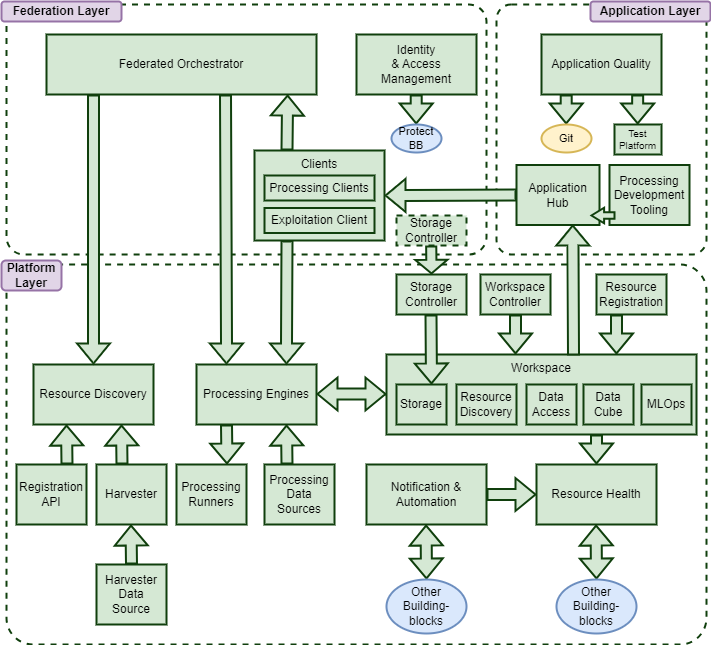

The diagram above was exported from draw.io. Its source (the exported page's mxGraphModel, read from the mxfile embedded in the PNG):
<mxGraphModel dx="1418" dy="828" grid="1" gridSize="10" guides="1" tooltips="1" connect="1" arrows="1" fold="1" page="1" pageScale="1" pageWidth="827" pageHeight="1169" math="0" shadow="0">
  <root>
    <mxCell id="0" />
    <mxCell id="1" parent="0" />
    <mxCell id="pEY-IBWK538Od406CIlW-2" value="" style="rounded=1;whiteSpace=wrap;html=1;dashed=1;arcSize=7;fillColor=none;strokeColor=#103F0D;strokeWidth=2;" parent="1" vertex="1">
      <mxGeometry x="570" y="10" width="210" height="250" as="geometry" />
    </mxCell>
    <mxCell id="41UqEuyYFiLGr1CMNN7P-12" value="" style="rounded=1;whiteSpace=wrap;html=1;dashed=1;arcSize=7;fillColor=none;strokeColor=#103F0D;strokeWidth=2;" parent="1" vertex="1">
      <mxGeometry x="80" y="270" width="700" height="380" as="geometry" />
    </mxCell>
    <mxCell id="41UqEuyYFiLGr1CMNN7P-10" value="" style="rounded=1;whiteSpace=wrap;html=1;dashed=1;arcSize=7;fillColor=none;strokeColor=#103F0D;strokeWidth=2;" parent="1" vertex="1">
      <mxGeometry x="80" y="10" width="480" height="250" as="geometry" />
    </mxCell>
    <mxCell id="SDGBenEjmJP-RWVTAdQ7-20" value="" style="edgeStyle=orthogonalEdgeStyle;rounded=0;orthogonalLoop=1;jettySize=auto;html=1;fillColor=#d5e8d4;strokeColor=#103F0D;strokeWidth=2;" parent="1" source="YpO5zoELYHNjV06biqr6-11" target="pfLBObasiOWokteoV6hd-2" edge="1">
      <mxGeometry relative="1" as="geometry" />
    </mxCell>
    <mxCell id="YpO5zoELYHNjV06biqr6-11" value="Workspace" style="rounded=0;whiteSpace=wrap;html=1;verticalAlign=top;fillColor=#d5e8d4;strokeColor=#103F0D;strokeWidth=2;" parent="1" vertex="1">
      <mxGeometry x="460" y="360" width="310" height="80" as="geometry" />
    </mxCell>
    <mxCell id="pfLBObasiOWokteoV6hd-1" value="Federated Orchestrator" style="rounded=0;whiteSpace=wrap;html=1;fillColor=#d5e8d4;strokeColor=#103F0D;strokeWidth=2;" parent="1" vertex="1">
      <mxGeometry x="120" y="40" width="270" height="60" as="geometry" />
    </mxCell>
    <mxCell id="pfLBObasiOWokteoV6hd-2" value="Processing Engines" style="rounded=0;whiteSpace=wrap;html=1;fillColor=#d5e8d4;strokeColor=#103F0D;strokeWidth=2;" parent="1" vertex="1">
      <mxGeometry x="270" y="370" width="120" height="60" as="geometry" />
    </mxCell>
    <mxCell id="pfLBObasiOWokteoV6hd-3" value="Processing Runners" style="rounded=0;whiteSpace=wrap;html=1;fillColor=#d5e8d4;strokeColor=#103F0D;strokeWidth=2;" parent="1" vertex="1">
      <mxGeometry x="250" y="470" width="70" height="60" as="geometry" />
    </mxCell>
    <mxCell id="YpO5zoELYHNjV06biqr6-9" value="Workspace&lt;br&gt;Controller" style="rounded=0;whiteSpace=wrap;html=1;fillColor=#d5e8d4;strokeColor=#103F0D;strokeWidth=2;" parent="1" vertex="1">
      <mxGeometry x="554" y="280" width="70" height="40" as="geometry" />
    </mxCell>
    <mxCell id="YpO5zoELYHNjV06biqr6-10" value="Storage Controller" style="rounded=0;whiteSpace=wrap;html=1;fillColor=#d5e8d4;strokeColor=#103F0D;strokeWidth=2;" parent="1" vertex="1">
      <mxGeometry x="470" y="280" width="70" height="40" as="geometry" />
    </mxCell>
    <mxCell id="SDGBenEjmJP-RWVTAdQ7-2" value="" style="shape=flexArrow;endArrow=classic;html=1;rounded=0;entryX=0;entryY=0.5;entryDx=0;entryDy=0;exitX=1;exitY=0.5;exitDx=0;exitDy=0;fillColor=#d5e8d4;strokeColor=#103F0D;startArrow=block;strokeWidth=2;" parent="1" edge="1">
      <mxGeometry width="50" height="50" relative="1" as="geometry">
        <mxPoint x="390" y="399.5" as="sourcePoint" />
        <mxPoint x="460" y="399.5" as="targetPoint" />
      </mxGeometry>
    </mxCell>
    <mxCell id="SDGBenEjmJP-RWVTAdQ7-3" value="" style="shape=flexArrow;endArrow=classic;html=1;rounded=0;entryX=0.25;entryY=0;entryDx=0;entryDy=0;exitX=0.663;exitY=1;exitDx=0;exitDy=0;fillColor=#d5e8d4;strokeColor=#103F0D;strokeWidth=2;exitPerimeter=0;" parent="1" source="pfLBObasiOWokteoV6hd-1" target="pfLBObasiOWokteoV6hd-2" edge="1">
      <mxGeometry width="50" height="50" relative="1" as="geometry">
        <mxPoint x="140" y="389" as="sourcePoint" />
        <mxPoint x="210" y="389" as="targetPoint" />
      </mxGeometry>
    </mxCell>
    <mxCell id="SDGBenEjmJP-RWVTAdQ7-6" value="Application Hub" style="rounded=0;whiteSpace=wrap;html=1;fillColor=#d5e8d4;strokeColor=#103F0D;strokeWidth=2;" parent="1" vertex="1">
      <mxGeometry x="590" y="170.5" width="83" height="60" as="geometry" />
    </mxCell>
    <mxCell id="SDGBenEjmJP-RWVTAdQ7-9" value="" style="shape=flexArrow;endArrow=classic;html=1;rounded=0;entryX=0.75;entryY=0;entryDx=0;entryDy=0;fillColor=#d5e8d4;strokeColor=#103F0D;exitX=0.25;exitY=1;exitDx=0;exitDy=0;strokeWidth=2;" parent="1" source="41UqEuyYFiLGr1CMNN7P-5" target="pfLBObasiOWokteoV6hd-2" edge="1">
      <mxGeometry width="50" height="50" relative="1" as="geometry">
        <mxPoint x="360" y="270" as="sourcePoint" />
        <mxPoint x="360" y="220" as="targetPoint" />
      </mxGeometry>
    </mxCell>
    <mxCell id="SDGBenEjmJP-RWVTAdQ7-10" value="Storage" style="rounded=0;whiteSpace=wrap;html=1;fillColor=#d5e8d4;strokeColor=#103F0D;strokeWidth=2;" parent="1" vertex="1">
      <mxGeometry x="470" y="390" width="50" height="40" as="geometry" />
    </mxCell>
    <mxCell id="SDGBenEjmJP-RWVTAdQ7-11" value="Resource Discovery" style="rounded=0;whiteSpace=wrap;html=1;fillColor=#d5e8d4;strokeColor=#103F0D;strokeWidth=2;" parent="1" vertex="1">
      <mxGeometry x="530" y="390" width="60" height="40" as="geometry" />
    </mxCell>
    <mxCell id="SDGBenEjmJP-RWVTAdQ7-12" value="Data Access" style="rounded=0;whiteSpace=wrap;html=1;fillColor=#d5e8d4;strokeColor=#103F0D;strokeWidth=2;" parent="1" vertex="1">
      <mxGeometry x="600" y="390" width="50" height="40" as="geometry" />
    </mxCell>
    <mxCell id="SDGBenEjmJP-RWVTAdQ7-14" value="" style="shape=flexArrow;endArrow=classic;html=1;rounded=0;exitX=0.5;exitY=1;exitDx=0;exitDy=0;fillColor=#d5e8d4;strokeColor=#103F0D;strokeWidth=2;" parent="1" source="YpO5zoELYHNjV06biqr6-9" edge="1">
      <mxGeometry width="50" height="50" relative="1" as="geometry">
        <mxPoint x="580" y="270" as="sourcePoint" />
        <mxPoint x="589" y="360" as="targetPoint" />
      </mxGeometry>
    </mxCell>
    <mxCell id="SDGBenEjmJP-RWVTAdQ7-18" value="" style="shape=flexArrow;endArrow=classic;html=1;rounded=0;entryX=0.678;entryY=0.992;entryDx=0;entryDy=0;fillColor=#d5e8d4;strokeColor=#103F0D;strokeWidth=2;exitX=0.603;exitY=0.013;exitDx=0;exitDy=0;exitPerimeter=0;entryPerimeter=0;" parent="1" source="YpO5zoELYHNjV06biqr6-11" target="SDGBenEjmJP-RWVTAdQ7-6" edge="1">
      <mxGeometry width="50" height="50" relative="1" as="geometry">
        <mxPoint x="650" y="360" as="sourcePoint" />
        <mxPoint x="710.5" y="150" as="targetPoint" />
      </mxGeometry>
    </mxCell>
    <mxCell id="SDGBenEjmJP-RWVTAdQ7-19" value="" style="shape=flexArrow;endArrow=classic;html=1;rounded=0;exitX=0;exitY=0.5;exitDx=0;exitDy=0;fillColor=#d5e8d4;strokeColor=#103F0D;entryX=1;entryY=0.5;entryDx=0;entryDy=0;strokeWidth=2;" parent="1" source="SDGBenEjmJP-RWVTAdQ7-6" target="41UqEuyYFiLGr1CMNN7P-5" edge="1">
      <mxGeometry width="50" height="50" relative="1" as="geometry">
        <mxPoint x="434" y="219" as="sourcePoint" />
        <mxPoint x="510" y="180" as="targetPoint" />
      </mxGeometry>
    </mxCell>
    <mxCell id="SDGBenEjmJP-RWVTAdQ7-17" value="" style="shape=flexArrow;endArrow=classic;html=1;rounded=0;entryX=0.5;entryY=0;entryDx=0;entryDy=0;exitX=0.5;exitY=1;exitDx=0;exitDy=0;fillColor=#d5e8d4;strokeColor=#103F0D;strokeWidth=2;" parent="1" edge="1">
      <mxGeometry width="50" height="50" relative="1" as="geometry">
        <mxPoint x="504.5" y="320" as="sourcePoint" />
        <mxPoint x="505" y="390" as="targetPoint" />
      </mxGeometry>
    </mxCell>
    <mxCell id="C3tpas_1Z_SYkSOXEXl2-1" value="Application Quality" style="rounded=0;whiteSpace=wrap;html=1;fillColor=#d5e8d4;strokeColor=#103F0D;strokeWidth=2;" parent="1" vertex="1">
      <mxGeometry x="615" y="40" width="120" height="60" as="geometry" />
    </mxCell>
    <mxCell id="C3tpas_1Z_SYkSOXEXl2-2" value="Resource Discovery" style="rounded=0;whiteSpace=wrap;html=1;fillColor=#d5e8d4;strokeColor=#103F0D;strokeWidth=2;" parent="1" vertex="1">
      <mxGeometry x="107" y="370" width="120" height="60" as="geometry" />
    </mxCell>
    <mxCell id="C3tpas_1Z_SYkSOXEXl2-4" value="Resource Health" style="rounded=0;whiteSpace=wrap;html=1;fillColor=#d5e8d4;strokeColor=#103F0D;strokeWidth=2;" parent="1" vertex="1">
      <mxGeometry x="610" y="470" width="120" height="60" as="geometry" />
    </mxCell>
    <mxCell id="C3tpas_1Z_SYkSOXEXl2-5" value="Notification &amp;amp; Automation" style="rounded=0;whiteSpace=wrap;html=1;fillColor=#d5e8d4;strokeColor=#103F0D;strokeWidth=2;" parent="1" vertex="1">
      <mxGeometry x="440" y="470" width="120" height="60" as="geometry" />
    </mxCell>
    <mxCell id="41UqEuyYFiLGr1CMNN7P-2" value="" style="shape=flexArrow;endArrow=classic;html=1;rounded=0;entryX=0.893;entryY=1;entryDx=0;entryDy=0;fillColor=#d5e8d4;strokeColor=#103F0D;exitX=0.25;exitY=0;exitDx=0;exitDy=0;strokeWidth=2;entryPerimeter=0;" parent="1" source="41UqEuyYFiLGr1CMNN7P-5" target="pfLBObasiOWokteoV6hd-1" edge="1">
      <mxGeometry width="50" height="50" relative="1" as="geometry">
        <mxPoint x="360" y="149" as="sourcePoint" />
        <mxPoint x="370" y="340" as="targetPoint" />
      </mxGeometry>
    </mxCell>
    <mxCell id="41UqEuyYFiLGr1CMNN7P-3" value="Resource Registration" style="rounded=0;whiteSpace=wrap;html=1;fillColor=#d5e8d4;strokeColor=#103F0D;strokeWidth=2;" parent="1" vertex="1">
      <mxGeometry x="670" y="280" width="70" height="40" as="geometry" />
    </mxCell>
    <mxCell id="41UqEuyYFiLGr1CMNN7P-4" value="" style="shape=flexArrow;endArrow=classic;html=1;rounded=0;entryX=0.5;entryY=0;entryDx=0;entryDy=0;exitX=0.5;exitY=1;exitDx=0;exitDy=0;fillColor=#d5e8d4;strokeColor=#103F0D;strokeWidth=2;" parent="1" edge="1">
      <mxGeometry width="50" height="50" relative="1" as="geometry">
        <mxPoint x="690" y="320" as="sourcePoint" />
        <mxPoint x="690" y="360" as="targetPoint" />
      </mxGeometry>
    </mxCell>
    <mxCell id="41UqEuyYFiLGr1CMNN7P-5" value="Clients" style="rounded=0;whiteSpace=wrap;html=1;verticalAlign=top;fillColor=#d5e8d4;strokeColor=#103F0D;strokeWidth=2;" parent="1" vertex="1">
      <mxGeometry x="328" y="156" width="130" height="90" as="geometry" />
    </mxCell>
    <mxCell id="41UqEuyYFiLGr1CMNN7P-7" value="Processing Clients" style="rounded=0;whiteSpace=wrap;html=1;fillColor=#d5e8d4;strokeColor=#103F0D;strokeWidth=2;" parent="1" vertex="1">
      <mxGeometry x="338" y="181" width="110" height="25" as="geometry" />
    </mxCell>
    <mxCell id="41UqEuyYFiLGr1CMNN7P-8" value="Exploitation Client" style="rounded=0;whiteSpace=wrap;html=1;fillColor=#d5e8d4;strokeColor=#103F0D;strokeWidth=2;" parent="1" vertex="1">
      <mxGeometry x="338" y="213.5" width="110" height="25" as="geometry" />
    </mxCell>
    <mxCell id="41UqEuyYFiLGr1CMNN7P-9" value="Identity&lt;br&gt;&amp;amp; Access&lt;br&gt;Management" style="rounded=0;whiteSpace=wrap;html=1;fillColor=#d5e8d4;strokeColor=#103F0D;strokeWidth=2;" parent="1" vertex="1">
      <mxGeometry x="430" y="40" width="120" height="60" as="geometry" />
    </mxCell>
    <mxCell id="41UqEuyYFiLGr1CMNN7P-14" value="Federation Layer" style="rounded=1;whiteSpace=wrap;html=1;fontStyle=1;strokeWidth=2;fillColor=#e1d5e7;strokeColor=#9673a6;" parent="1" vertex="1">
      <mxGeometry x="75" y="7" width="120" height="20" as="geometry" />
    </mxCell>
    <mxCell id="41UqEuyYFiLGr1CMNN7P-15" value="Platform&lt;br&gt;Layer" style="rounded=1;whiteSpace=wrap;html=1;fontStyle=1;strokeWidth=2;fillColor=#e1d5e7;strokeColor=#9673a6;" parent="1" vertex="1">
      <mxGeometry x="75" y="266" width="60" height="30" as="geometry" />
    </mxCell>
    <mxCell id="hka40tEjls2t6uZdfPU6-3" value="" style="shape=flexArrow;endArrow=classic;html=1;rounded=0;entryX=0;entryY=0.5;entryDx=0;entryDy=0;exitX=1;exitY=0.5;exitDx=0;exitDy=0;fillColor=#d5e8d4;strokeColor=#103F0D;strokeWidth=2;" parent="1" source="C3tpas_1Z_SYkSOXEXl2-5" target="C3tpas_1Z_SYkSOXEXl2-4" edge="1">
      <mxGeometry width="50" height="50" relative="1" as="geometry">
        <mxPoint x="595" y="330" as="sourcePoint" />
        <mxPoint x="595" y="370" as="targetPoint" />
      </mxGeometry>
    </mxCell>
    <mxCell id="hka40tEjls2t6uZdfPU6-4" value="" style="shape=flexArrow;endArrow=classic;html=1;rounded=0;exitX=0.5;exitY=1;exitDx=0;exitDy=0;fillColor=#d5e8d4;strokeColor=#103F0D;startArrow=block;entryX=0.5;entryY=0;entryDx=0;entryDy=0;strokeWidth=2;" parent="1" target="hka40tEjls2t6uZdfPU6-5" edge="1">
      <mxGeometry width="50" height="50" relative="1" as="geometry">
        <mxPoint x="499.58" y="530" as="sourcePoint" />
        <mxPoint x="499.58" y="570" as="targetPoint" />
      </mxGeometry>
    </mxCell>
    <mxCell id="hka40tEjls2t6uZdfPU6-5" value="Other Building-blocks" style="ellipse;whiteSpace=wrap;html=1;fillColor=#dae8fc;strokeColor=#6c8ebf;strokeWidth=2;" parent="1" vertex="1">
      <mxGeometry x="460" y="585" width="80" height="54" as="geometry" />
    </mxCell>
    <mxCell id="hka40tEjls2t6uZdfPU6-6" value="" style="shape=flexArrow;endArrow=classic;html=1;rounded=0;exitX=0.5;exitY=1;exitDx=0;exitDy=0;fillColor=#d5e8d4;strokeColor=#103F0D;startArrow=block;entryX=0.5;entryY=0;entryDx=0;entryDy=0;strokeWidth=2;" parent="1" target="hka40tEjls2t6uZdfPU6-7" edge="1">
      <mxGeometry width="50" height="50" relative="1" as="geometry">
        <mxPoint x="669.5799999999999" y="530" as="sourcePoint" />
        <mxPoint x="669.5799999999999" y="570" as="targetPoint" />
      </mxGeometry>
    </mxCell>
    <mxCell id="hka40tEjls2t6uZdfPU6-7" value="Other Building-blocks" style="ellipse;whiteSpace=wrap;html=1;fillColor=#dae8fc;strokeColor=#6c8ebf;strokeWidth=2;" parent="1" vertex="1">
      <mxGeometry x="630" y="585" width="80" height="54" as="geometry" />
    </mxCell>
    <mxCell id="hka40tEjls2t6uZdfPU6-8" value="" style="shape=flexArrow;endArrow=classic;html=1;rounded=0;fillColor=#d5e8d4;strokeColor=#103F0D;strokeWidth=2;" parent="1" edge="1">
      <mxGeometry width="50" height="50" relative="1" as="geometry">
        <mxPoint x="670" y="440" as="sourcePoint" />
        <mxPoint x="670" y="470" as="targetPoint" />
      </mxGeometry>
    </mxCell>
    <mxCell id="nf3w6ordp8A68Q-Knh51-2" value="" style="shape=flexArrow;endArrow=classic;html=1;rounded=0;fillColor=#d5e8d4;strokeColor=#103F0D;exitX=0.839;exitY=1;exitDx=0;exitDy=0;exitPerimeter=0;strokeWidth=2;" parent="1" edge="1">
      <mxGeometry width="50" height="50" relative="1" as="geometry">
        <mxPoint x="489.71000000000004" y="100" as="sourcePoint" />
        <mxPoint x="489.71000000000004" y="130" as="targetPoint" />
      </mxGeometry>
    </mxCell>
    <mxCell id="nf3w6ordp8A68Q-Knh51-3" value="Protect BB" style="ellipse;whiteSpace=wrap;html=1;fontSize=11;fillColor=#dae8fc;strokeColor=#6c8ebf;strokeWidth=2;" parent="1" vertex="1">
      <mxGeometry x="465" y="130" width="50" height="28" as="geometry" />
    </mxCell>
    <mxCell id="nf3w6ordp8A68Q-Knh51-4" value="" style="shape=flexArrow;endArrow=classic;html=1;rounded=0;fillColor=#d5e8d4;strokeColor=#103F0D;exitX=0.839;exitY=1;exitDx=0;exitDy=0;exitPerimeter=0;strokeWidth=2;" parent="1" edge="1">
      <mxGeometry width="50" height="50" relative="1" as="geometry">
        <mxPoint x="639.71" y="100" as="sourcePoint" />
        <mxPoint x="639.71" y="130" as="targetPoint" />
      </mxGeometry>
    </mxCell>
    <mxCell id="nf3w6ordp8A68Q-Knh51-5" value="Git" style="ellipse;whiteSpace=wrap;html=1;fontSize=11;fillColor=#fff2cc;strokeColor=#d6b656;strokeWidth=2;" parent="1" vertex="1">
      <mxGeometry x="615" y="130" width="50" height="28" as="geometry" />
    </mxCell>
    <mxCell id="yrmOizc9Rrzb4IxoXzKz-1" value="" style="shape=flexArrow;endArrow=classic;html=1;rounded=0;fillColor=#d5e8d4;strokeColor=#103F0D;exitX=0.839;exitY=1;exitDx=0;exitDy=0;exitPerimeter=0;strokeWidth=2;" parent="1" edge="1">
      <mxGeometry width="50" height="50" relative="1" as="geometry">
        <mxPoint x="711.1600000000001" y="100" as="sourcePoint" />
        <mxPoint x="711.1600000000001" y="130" as="targetPoint" />
      </mxGeometry>
    </mxCell>
    <mxCell id="yrmOizc9Rrzb4IxoXzKz-4" value="Test&lt;br style=&quot;font-size: 10px;&quot;&gt;Platform" style="rounded=0;whiteSpace=wrap;html=1;fontSize=10;fillColor=#d5e8d4;strokeColor=#103F0D;strokeWidth=2;" parent="1" vertex="1">
      <mxGeometry x="688" y="130" width="47" height="30" as="geometry" />
    </mxCell>
    <mxCell id="4KNbjDxD_1P_irL2bpYY-1" value="Storage Controller" style="rounded=0;whiteSpace=wrap;html=1;dashed=1;fillColor=#d5e8d4;strokeColor=#103F0D;strokeWidth=2;" parent="1" vertex="1">
      <mxGeometry x="470" y="221" width="70" height="30" as="geometry" />
    </mxCell>
    <mxCell id="4KNbjDxD_1P_irL2bpYY-2" value="" style="shape=flexArrow;endArrow=classic;html=1;rounded=0;entryX=0.5;entryY=0;entryDx=0;entryDy=0;exitX=0.5;exitY=1;exitDx=0;exitDy=0;fillColor=#d5e8d4;strokeColor=#103F0D;width=9.142857142857142;endSize=3.891428571428571;strokeWidth=2;" parent="1" target="YpO5zoELYHNjV06biqr6-10" edge="1">
      <mxGeometry width="50" height="50" relative="1" as="geometry">
        <mxPoint x="504.71000000000004" y="251" as="sourcePoint" />
        <mxPoint x="504.71000000000004" y="291" as="targetPoint" />
      </mxGeometry>
    </mxCell>
    <mxCell id="pEY-IBWK538Od406CIlW-1" value="Data Cube" style="rounded=0;whiteSpace=wrap;html=1;fillColor=#d5e8d4;strokeColor=#103F0D;strokeWidth=2;" parent="1" vertex="1">
      <mxGeometry x="657" y="390" width="50" height="40" as="geometry" />
    </mxCell>
    <mxCell id="pEY-IBWK538Od406CIlW-3" value="Application Layer" style="rounded=1;whiteSpace=wrap;html=1;fontStyle=1;strokeWidth=2;fillColor=#e1d5e7;strokeColor=#9673a6;" parent="1" vertex="1">
      <mxGeometry x="664" y="7" width="120" height="20" as="geometry" />
    </mxCell>
    <mxCell id="xeqIQ4DJZF1rtX9wRHm1-1" value="MLOps" style="rounded=0;whiteSpace=wrap;html=1;fillColor=#d5e8d4;strokeColor=#103F0D;strokeWidth=2;" parent="1" vertex="1">
      <mxGeometry x="715" y="390" width="50" height="40" as="geometry" />
    </mxCell>
    <mxCell id="fGep3gbQNXqYKCJ5S6DU-1" value="" style="shape=flexArrow;endArrow=classic;html=1;rounded=0;entryX=0.5;entryY=0;entryDx=0;entryDy=0;fillColor=#d5e8d4;strokeColor=#103F0D;strokeWidth=2;" parent="1" target="C3tpas_1Z_SYkSOXEXl2-2" edge="1">
      <mxGeometry width="50" height="50" relative="1" as="geometry">
        <mxPoint x="167" y="100" as="sourcePoint" />
        <mxPoint x="317" y="380" as="targetPoint" />
      </mxGeometry>
    </mxCell>
    <mxCell id="ASqC8dsCz5bOyRdOVMQR-1" value="Processing&lt;br&gt;Development&lt;br&gt;Tooling" style="rounded=0;whiteSpace=wrap;html=1;fillColor=#d5e8d4;strokeColor=#103F0D;strokeWidth=2;" parent="1" vertex="1">
      <mxGeometry x="683" y="170.5" width="80" height="60" as="geometry" />
    </mxCell>
    <mxCell id="ASqC8dsCz5bOyRdOVMQR-2" value="" style="shape=flexArrow;endArrow=classic;html=1;rounded=0;fillColor=#d5e8d4;strokeColor=#103F0D;strokeWidth=2;width=5.555555555555555;endSize=3.536111111111111;endWidth=7.0679012345679;" parent="1" edge="1">
      <mxGeometry width="50" height="50" relative="1" as="geometry">
        <mxPoint x="689" y="221" as="sourcePoint" />
        <mxPoint x="664.0000000000001" y="221" as="targetPoint" />
      </mxGeometry>
    </mxCell>
    <mxCell id="96JfStF2bChsSz1GwjpO-2" value="Processing Data Sources" style="rounded=0;whiteSpace=wrap;html=1;fillColor=#d5e8d4;strokeColor=#103F0D;strokeWidth=2;" parent="1" vertex="1">
      <mxGeometry x="338" y="470" width="70" height="60" as="geometry" />
    </mxCell>
    <mxCell id="96JfStF2bChsSz1GwjpO-3" value="" style="shape=flexArrow;endArrow=classic;html=1;rounded=0;exitX=0.75;exitY=1;exitDx=0;exitDy=0;fillColor=#d5e8d4;strokeColor=#103F0D;strokeWidth=2;" parent="1" edge="1">
      <mxGeometry width="50" height="50" relative="1" as="geometry">
        <mxPoint x="300" y="430" as="sourcePoint" />
        <mxPoint x="300.5" y="470" as="targetPoint" />
      </mxGeometry>
    </mxCell>
    <mxCell id="96JfStF2bChsSz1GwjpO-4" value="" style="shape=flexArrow;endArrow=none;html=1;rounded=0;exitX=0.75;exitY=1;exitDx=0;exitDy=0;fillColor=#d5e8d4;strokeColor=#103F0D;strokeWidth=2;startArrow=block;endFill=0;" parent="1" edge="1">
      <mxGeometry width="50" height="50" relative="1" as="geometry">
        <mxPoint x="360" y="430" as="sourcePoint" />
        <mxPoint x="360.5" y="470" as="targetPoint" />
      </mxGeometry>
    </mxCell>
    <mxCell id="96JfStF2bChsSz1GwjpO-5" value="Registration API" style="rounded=0;whiteSpace=wrap;html=1;fillColor=#d5e8d4;strokeColor=#103F0D;strokeWidth=2;" parent="1" vertex="1">
      <mxGeometry x="90" y="470" width="70" height="60" as="geometry" />
    </mxCell>
    <mxCell id="96JfStF2bChsSz1GwjpO-6" value="Harvester" style="rounded=0;whiteSpace=wrap;html=1;fillColor=#d5e8d4;strokeColor=#103F0D;strokeWidth=2;" parent="1" vertex="1">
      <mxGeometry x="170" y="470" width="70" height="60" as="geometry" />
    </mxCell>
    <mxCell id="96JfStF2bChsSz1GwjpO-7" value="Harvester&lt;br&gt;Data&lt;br&gt;Source" style="rounded=0;whiteSpace=wrap;html=1;fillColor=#d5e8d4;strokeColor=#103F0D;strokeWidth=2;" parent="1" vertex="1">
      <mxGeometry x="170" y="570" width="70" height="60" as="geometry" />
    </mxCell>
    <mxCell id="96JfStF2bChsSz1GwjpO-8" value="" style="shape=flexArrow;endArrow=none;html=1;rounded=0;exitX=0.75;exitY=1;exitDx=0;exitDy=0;fillColor=#d5e8d4;strokeColor=#103F0D;strokeWidth=2;startArrow=block;endFill=0;" parent="1" edge="1">
      <mxGeometry width="50" height="50" relative="1" as="geometry">
        <mxPoint x="195" y="430" as="sourcePoint" />
        <mxPoint x="195.5" y="470" as="targetPoint" />
      </mxGeometry>
    </mxCell>
    <mxCell id="96JfStF2bChsSz1GwjpO-9" value="" style="shape=flexArrow;endArrow=none;html=1;rounded=0;exitX=0.75;exitY=1;exitDx=0;exitDy=0;fillColor=#d5e8d4;strokeColor=#103F0D;strokeWidth=2;startArrow=block;endFill=0;" parent="1" edge="1">
      <mxGeometry width="50" height="50" relative="1" as="geometry">
        <mxPoint x="140" y="430" as="sourcePoint" />
        <mxPoint x="140.5" y="470" as="targetPoint" />
      </mxGeometry>
    </mxCell>
    <mxCell id="96JfStF2bChsSz1GwjpO-10" value="" style="shape=flexArrow;endArrow=none;html=1;rounded=0;exitX=0.75;exitY=1;exitDx=0;exitDy=0;fillColor=#d5e8d4;strokeColor=#103F0D;strokeWidth=2;startArrow=block;endFill=0;" parent="1" edge="1">
      <mxGeometry width="50" height="50" relative="1" as="geometry">
        <mxPoint x="204.5" y="530" as="sourcePoint" />
        <mxPoint x="205" y="570" as="targetPoint" />
      </mxGeometry>
    </mxCell>
  </root>
</mxGraphModel>